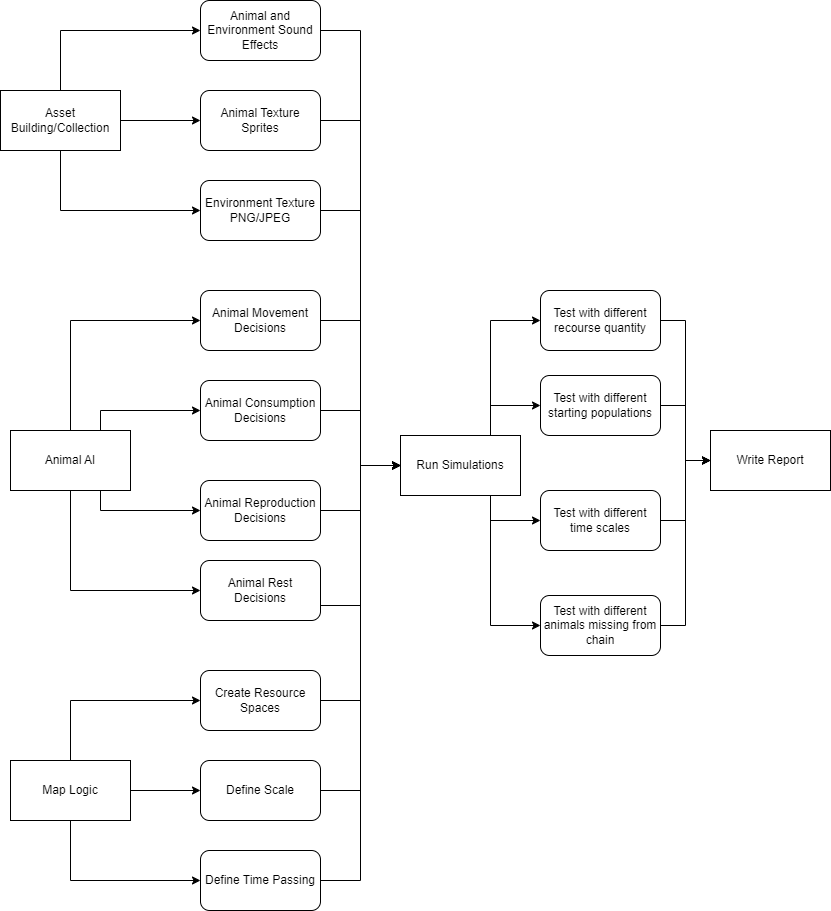

The diagram above was exported from draw.io. Its source (the exported page's mxGraphModel, read from the mxfile embedded in the PNG):
<mxGraphModel dx="1588" dy="840" grid="1" gridSize="10" guides="1" tooltips="1" connect="1" arrows="1" fold="1" page="1" pageScale="1" pageWidth="850" pageHeight="1100" math="0" shadow="0">
  <root>
    <mxCell id="0" />
    <mxCell id="1" parent="0" />
    <mxCell id="gyfEfIMPfk5yciwnNIPk-8" style="edgeStyle=orthogonalEdgeStyle;rounded=0;orthogonalLoop=1;jettySize=auto;html=1;exitX=0.5;exitY=0;exitDx=0;exitDy=0;entryX=0;entryY=0.5;entryDx=0;entryDy=0;" edge="1" parent="1" source="gyfEfIMPfk5yciwnNIPk-1" target="gyfEfIMPfk5yciwnNIPk-4">
      <mxGeometry relative="1" as="geometry" />
    </mxCell>
    <mxCell id="gyfEfIMPfk5yciwnNIPk-9" style="edgeStyle=orthogonalEdgeStyle;rounded=0;orthogonalLoop=1;jettySize=auto;html=1;exitX=1;exitY=0.5;exitDx=0;exitDy=0;entryX=0;entryY=0.5;entryDx=0;entryDy=0;" edge="1" parent="1" source="gyfEfIMPfk5yciwnNIPk-1" target="gyfEfIMPfk5yciwnNIPk-5">
      <mxGeometry relative="1" as="geometry" />
    </mxCell>
    <mxCell id="gyfEfIMPfk5yciwnNIPk-10" style="edgeStyle=orthogonalEdgeStyle;rounded=0;orthogonalLoop=1;jettySize=auto;html=1;exitX=0.5;exitY=1;exitDx=0;exitDy=0;entryX=0;entryY=0.5;entryDx=0;entryDy=0;" edge="1" parent="1" source="gyfEfIMPfk5yciwnNIPk-1" target="gyfEfIMPfk5yciwnNIPk-7">
      <mxGeometry relative="1" as="geometry" />
    </mxCell>
    <mxCell id="gyfEfIMPfk5yciwnNIPk-1" value="Asset Building/Collection&lt;br&gt;" style="rounded=0;whiteSpace=wrap;html=1;" vertex="1" parent="1">
      <mxGeometry x="10" y="120" width="120" height="60" as="geometry" />
    </mxCell>
    <mxCell id="gyfEfIMPfk5yciwnNIPk-52" style="edgeStyle=orthogonalEdgeStyle;rounded=0;orthogonalLoop=1;jettySize=auto;html=1;exitX=1;exitY=0.5;exitDx=0;exitDy=0;entryX=0;entryY=0.5;entryDx=0;entryDy=0;" edge="1" parent="1" source="gyfEfIMPfk5yciwnNIPk-4" target="gyfEfIMPfk5yciwnNIPk-30">
      <mxGeometry relative="1" as="geometry" />
    </mxCell>
    <mxCell id="gyfEfIMPfk5yciwnNIPk-4" value="Animal and Environment Sound Effects" style="rounded=1;whiteSpace=wrap;html=1;" vertex="1" parent="1">
      <mxGeometry x="210" y="30" width="120" height="60" as="geometry" />
    </mxCell>
    <mxCell id="gyfEfIMPfk5yciwnNIPk-51" style="edgeStyle=orthogonalEdgeStyle;rounded=0;orthogonalLoop=1;jettySize=auto;html=1;exitX=1;exitY=0.5;exitDx=0;exitDy=0;entryX=0;entryY=0.5;entryDx=0;entryDy=0;" edge="1" parent="1" source="gyfEfIMPfk5yciwnNIPk-5" target="gyfEfIMPfk5yciwnNIPk-30">
      <mxGeometry relative="1" as="geometry" />
    </mxCell>
    <mxCell id="gyfEfIMPfk5yciwnNIPk-5" value="Animal Texture Sprites" style="rounded=1;whiteSpace=wrap;html=1;" vertex="1" parent="1">
      <mxGeometry x="210" y="120" width="120" height="60" as="geometry" />
    </mxCell>
    <mxCell id="gyfEfIMPfk5yciwnNIPk-42" style="edgeStyle=orthogonalEdgeStyle;rounded=0;orthogonalLoop=1;jettySize=auto;html=1;exitX=1;exitY=0.5;exitDx=0;exitDy=0;entryX=0;entryY=0.5;entryDx=0;entryDy=0;" edge="1" parent="1" source="gyfEfIMPfk5yciwnNIPk-7" target="gyfEfIMPfk5yciwnNIPk-30">
      <mxGeometry relative="1" as="geometry">
        <mxPoint x="480" y="460" as="targetPoint" />
      </mxGeometry>
    </mxCell>
    <mxCell id="gyfEfIMPfk5yciwnNIPk-7" value="Environment Texture PNG/JPEG" style="rounded=1;whiteSpace=wrap;html=1;" vertex="1" parent="1">
      <mxGeometry x="210" y="210" width="120" height="60" as="geometry" />
    </mxCell>
    <mxCell id="gyfEfIMPfk5yciwnNIPk-17" style="edgeStyle=orthogonalEdgeStyle;rounded=0;orthogonalLoop=1;jettySize=auto;html=1;exitX=0.5;exitY=0;exitDx=0;exitDy=0;entryX=0;entryY=0.5;entryDx=0;entryDy=0;" edge="1" parent="1" source="gyfEfIMPfk5yciwnNIPk-11" target="gyfEfIMPfk5yciwnNIPk-12">
      <mxGeometry relative="1" as="geometry" />
    </mxCell>
    <mxCell id="gyfEfIMPfk5yciwnNIPk-18" style="edgeStyle=orthogonalEdgeStyle;rounded=0;orthogonalLoop=1;jettySize=auto;html=1;exitX=0.75;exitY=0;exitDx=0;exitDy=0;entryX=0;entryY=0.5;entryDx=0;entryDy=0;" edge="1" parent="1" source="gyfEfIMPfk5yciwnNIPk-11" target="gyfEfIMPfk5yciwnNIPk-13">
      <mxGeometry relative="1" as="geometry" />
    </mxCell>
    <mxCell id="gyfEfIMPfk5yciwnNIPk-20" style="edgeStyle=orthogonalEdgeStyle;rounded=0;orthogonalLoop=1;jettySize=auto;html=1;exitX=0.75;exitY=1;exitDx=0;exitDy=0;entryX=0;entryY=0.5;entryDx=0;entryDy=0;" edge="1" parent="1" source="gyfEfIMPfk5yciwnNIPk-11" target="gyfEfIMPfk5yciwnNIPk-15">
      <mxGeometry relative="1" as="geometry" />
    </mxCell>
    <mxCell id="gyfEfIMPfk5yciwnNIPk-21" style="edgeStyle=orthogonalEdgeStyle;rounded=0;orthogonalLoop=1;jettySize=auto;html=1;exitX=0.5;exitY=1;exitDx=0;exitDy=0;entryX=0;entryY=0.5;entryDx=0;entryDy=0;" edge="1" parent="1" source="gyfEfIMPfk5yciwnNIPk-11" target="gyfEfIMPfk5yciwnNIPk-16">
      <mxGeometry relative="1" as="geometry" />
    </mxCell>
    <mxCell id="gyfEfIMPfk5yciwnNIPk-11" value="Animal AI" style="rounded=0;whiteSpace=wrap;html=1;" vertex="1" parent="1">
      <mxGeometry x="20" y="460" width="120" height="60" as="geometry" />
    </mxCell>
    <mxCell id="gyfEfIMPfk5yciwnNIPk-43" style="edgeStyle=orthogonalEdgeStyle;rounded=0;orthogonalLoop=1;jettySize=auto;html=1;exitX=1;exitY=0.5;exitDx=0;exitDy=0;entryX=0;entryY=0.5;entryDx=0;entryDy=0;" edge="1" parent="1" source="gyfEfIMPfk5yciwnNIPk-12" target="gyfEfIMPfk5yciwnNIPk-30">
      <mxGeometry relative="1" as="geometry" />
    </mxCell>
    <mxCell id="gyfEfIMPfk5yciwnNIPk-12" value="Animal Movement Decisions" style="rounded=1;whiteSpace=wrap;html=1;" vertex="1" parent="1">
      <mxGeometry x="210" y="320" width="120" height="60" as="geometry" />
    </mxCell>
    <mxCell id="gyfEfIMPfk5yciwnNIPk-44" style="edgeStyle=orthogonalEdgeStyle;rounded=0;orthogonalLoop=1;jettySize=auto;html=1;exitX=1;exitY=0.5;exitDx=0;exitDy=0;entryX=0;entryY=0.5;entryDx=0;entryDy=0;" edge="1" parent="1" source="gyfEfIMPfk5yciwnNIPk-13" target="gyfEfIMPfk5yciwnNIPk-30">
      <mxGeometry relative="1" as="geometry" />
    </mxCell>
    <mxCell id="gyfEfIMPfk5yciwnNIPk-13" value="Animal Consumption Decisions" style="rounded=1;whiteSpace=wrap;html=1;" vertex="1" parent="1">
      <mxGeometry x="210" y="410" width="120" height="60" as="geometry" />
    </mxCell>
    <mxCell id="gyfEfIMPfk5yciwnNIPk-45" style="edgeStyle=orthogonalEdgeStyle;rounded=0;orthogonalLoop=1;jettySize=auto;html=1;exitX=1;exitY=0.5;exitDx=0;exitDy=0;entryX=0;entryY=0.5;entryDx=0;entryDy=0;" edge="1" parent="1" source="gyfEfIMPfk5yciwnNIPk-15" target="gyfEfIMPfk5yciwnNIPk-30">
      <mxGeometry relative="1" as="geometry" />
    </mxCell>
    <mxCell id="gyfEfIMPfk5yciwnNIPk-15" value="Animal Reproduction Decisions" style="rounded=1;whiteSpace=wrap;html=1;" vertex="1" parent="1">
      <mxGeometry x="210" y="510" width="120" height="60" as="geometry" />
    </mxCell>
    <mxCell id="gyfEfIMPfk5yciwnNIPk-46" style="edgeStyle=orthogonalEdgeStyle;rounded=0;orthogonalLoop=1;jettySize=auto;html=1;exitX=1;exitY=0.75;exitDx=0;exitDy=0;entryX=0;entryY=0.5;entryDx=0;entryDy=0;" edge="1" parent="1" source="gyfEfIMPfk5yciwnNIPk-16" target="gyfEfIMPfk5yciwnNIPk-30">
      <mxGeometry relative="1" as="geometry" />
    </mxCell>
    <mxCell id="gyfEfIMPfk5yciwnNIPk-16" value="Animal Rest Decisions" style="rounded=1;whiteSpace=wrap;html=1;" vertex="1" parent="1">
      <mxGeometry x="210" y="590" width="120" height="60" as="geometry" />
    </mxCell>
    <mxCell id="gyfEfIMPfk5yciwnNIPk-25" style="edgeStyle=orthogonalEdgeStyle;rounded=0;orthogonalLoop=1;jettySize=auto;html=1;exitX=0.5;exitY=0;exitDx=0;exitDy=0;entryX=0;entryY=0.5;entryDx=0;entryDy=0;" edge="1" parent="1" source="gyfEfIMPfk5yciwnNIPk-23" target="gyfEfIMPfk5yciwnNIPk-24">
      <mxGeometry relative="1" as="geometry" />
    </mxCell>
    <mxCell id="gyfEfIMPfk5yciwnNIPk-28" style="edgeStyle=orthogonalEdgeStyle;rounded=0;orthogonalLoop=1;jettySize=auto;html=1;exitX=1;exitY=0.5;exitDx=0;exitDy=0;entryX=0;entryY=0.5;entryDx=0;entryDy=0;" edge="1" parent="1" source="gyfEfIMPfk5yciwnNIPk-23" target="gyfEfIMPfk5yciwnNIPk-26">
      <mxGeometry relative="1" as="geometry" />
    </mxCell>
    <mxCell id="gyfEfIMPfk5yciwnNIPk-29" style="edgeStyle=orthogonalEdgeStyle;rounded=0;orthogonalLoop=1;jettySize=auto;html=1;exitX=0.5;exitY=1;exitDx=0;exitDy=0;entryX=0;entryY=0.5;entryDx=0;entryDy=0;" edge="1" parent="1" source="gyfEfIMPfk5yciwnNIPk-23" target="gyfEfIMPfk5yciwnNIPk-27">
      <mxGeometry relative="1" as="geometry" />
    </mxCell>
    <mxCell id="gyfEfIMPfk5yciwnNIPk-23" value="Map Logic" style="rounded=0;whiteSpace=wrap;html=1;" vertex="1" parent="1">
      <mxGeometry x="20" y="790" width="120" height="60" as="geometry" />
    </mxCell>
    <mxCell id="gyfEfIMPfk5yciwnNIPk-47" style="edgeStyle=orthogonalEdgeStyle;rounded=0;orthogonalLoop=1;jettySize=auto;html=1;exitX=1;exitY=0.5;exitDx=0;exitDy=0;entryX=0;entryY=0.5;entryDx=0;entryDy=0;" edge="1" parent="1" source="gyfEfIMPfk5yciwnNIPk-24" target="gyfEfIMPfk5yciwnNIPk-30">
      <mxGeometry relative="1" as="geometry" />
    </mxCell>
    <mxCell id="gyfEfIMPfk5yciwnNIPk-24" value="Create Resource Spaces" style="rounded=1;whiteSpace=wrap;html=1;" vertex="1" parent="1">
      <mxGeometry x="210" y="700" width="120" height="60" as="geometry" />
    </mxCell>
    <mxCell id="gyfEfIMPfk5yciwnNIPk-48" style="edgeStyle=orthogonalEdgeStyle;rounded=0;orthogonalLoop=1;jettySize=auto;html=1;exitX=1;exitY=0.5;exitDx=0;exitDy=0;entryX=0;entryY=0.5;entryDx=0;entryDy=0;" edge="1" parent="1" source="gyfEfIMPfk5yciwnNIPk-26" target="gyfEfIMPfk5yciwnNIPk-30">
      <mxGeometry relative="1" as="geometry" />
    </mxCell>
    <mxCell id="gyfEfIMPfk5yciwnNIPk-26" value="Define Scale" style="rounded=1;whiteSpace=wrap;html=1;" vertex="1" parent="1">
      <mxGeometry x="210" y="790" width="120" height="60" as="geometry" />
    </mxCell>
    <mxCell id="gyfEfIMPfk5yciwnNIPk-49" style="edgeStyle=orthogonalEdgeStyle;rounded=0;orthogonalLoop=1;jettySize=auto;html=1;exitX=1;exitY=0.5;exitDx=0;exitDy=0;entryX=0;entryY=0.5;entryDx=0;entryDy=0;" edge="1" parent="1" source="gyfEfIMPfk5yciwnNIPk-27" target="gyfEfIMPfk5yciwnNIPk-30">
      <mxGeometry relative="1" as="geometry" />
    </mxCell>
    <mxCell id="gyfEfIMPfk5yciwnNIPk-27" value="Define Time Passing" style="rounded=1;whiteSpace=wrap;html=1;" vertex="1" parent="1">
      <mxGeometry x="210" y="880" width="120" height="60" as="geometry" />
    </mxCell>
    <mxCell id="gyfEfIMPfk5yciwnNIPk-35" style="edgeStyle=orthogonalEdgeStyle;rounded=0;orthogonalLoop=1;jettySize=auto;html=1;exitX=0.75;exitY=0;exitDx=0;exitDy=0;entryX=0;entryY=0.5;entryDx=0;entryDy=0;" edge="1" parent="1" source="gyfEfIMPfk5yciwnNIPk-30" target="gyfEfIMPfk5yciwnNIPk-31">
      <mxGeometry relative="1" as="geometry" />
    </mxCell>
    <mxCell id="gyfEfIMPfk5yciwnNIPk-36" style="edgeStyle=orthogonalEdgeStyle;rounded=0;orthogonalLoop=1;jettySize=auto;html=1;exitX=0.75;exitY=0;exitDx=0;exitDy=0;entryX=0;entryY=0.5;entryDx=0;entryDy=0;" edge="1" parent="1" source="gyfEfIMPfk5yciwnNIPk-30" target="gyfEfIMPfk5yciwnNIPk-32">
      <mxGeometry relative="1" as="geometry" />
    </mxCell>
    <mxCell id="gyfEfIMPfk5yciwnNIPk-37" style="edgeStyle=orthogonalEdgeStyle;rounded=0;orthogonalLoop=1;jettySize=auto;html=1;exitX=0.75;exitY=1;exitDx=0;exitDy=0;entryX=0;entryY=0.5;entryDx=0;entryDy=0;" edge="1" parent="1" source="gyfEfIMPfk5yciwnNIPk-30" target="gyfEfIMPfk5yciwnNIPk-33">
      <mxGeometry relative="1" as="geometry" />
    </mxCell>
    <mxCell id="gyfEfIMPfk5yciwnNIPk-38" style="edgeStyle=orthogonalEdgeStyle;rounded=0;orthogonalLoop=1;jettySize=auto;html=1;exitX=0.75;exitY=1;exitDx=0;exitDy=0;entryX=0;entryY=0.5;entryDx=0;entryDy=0;" edge="1" parent="1" source="gyfEfIMPfk5yciwnNIPk-30" target="gyfEfIMPfk5yciwnNIPk-34">
      <mxGeometry relative="1" as="geometry">
        <mxPoint x="599.9999999999998" y="640" as="targetPoint" />
      </mxGeometry>
    </mxCell>
    <mxCell id="gyfEfIMPfk5yciwnNIPk-30" value="Run Simulations" style="rounded=0;whiteSpace=wrap;html=1;" vertex="1" parent="1">
      <mxGeometry x="410" y="465" width="120" height="60" as="geometry" />
    </mxCell>
    <mxCell id="gyfEfIMPfk5yciwnNIPk-54" style="edgeStyle=orthogonalEdgeStyle;rounded=0;orthogonalLoop=1;jettySize=auto;html=1;exitX=1;exitY=0.5;exitDx=0;exitDy=0;entryX=0;entryY=0.5;entryDx=0;entryDy=0;" edge="1" parent="1" source="gyfEfIMPfk5yciwnNIPk-31" target="gyfEfIMPfk5yciwnNIPk-53">
      <mxGeometry relative="1" as="geometry" />
    </mxCell>
    <mxCell id="gyfEfIMPfk5yciwnNIPk-31" value="Test with different recourse quantity" style="rounded=1;whiteSpace=wrap;html=1;" vertex="1" parent="1">
      <mxGeometry x="550" y="320" width="120" height="60" as="geometry" />
    </mxCell>
    <mxCell id="gyfEfIMPfk5yciwnNIPk-55" style="edgeStyle=orthogonalEdgeStyle;rounded=0;orthogonalLoop=1;jettySize=auto;html=1;exitX=1;exitY=0.5;exitDx=0;exitDy=0;entryX=0;entryY=0.5;entryDx=0;entryDy=0;" edge="1" parent="1" source="gyfEfIMPfk5yciwnNIPk-32" target="gyfEfIMPfk5yciwnNIPk-53">
      <mxGeometry relative="1" as="geometry" />
    </mxCell>
    <mxCell id="gyfEfIMPfk5yciwnNIPk-32" value="Test with different starting populations" style="rounded=1;whiteSpace=wrap;html=1;" vertex="1" parent="1">
      <mxGeometry x="550" y="405" width="120" height="60" as="geometry" />
    </mxCell>
    <mxCell id="gyfEfIMPfk5yciwnNIPk-56" style="edgeStyle=orthogonalEdgeStyle;rounded=0;orthogonalLoop=1;jettySize=auto;html=1;exitX=1;exitY=0.5;exitDx=0;exitDy=0;entryX=0;entryY=0.5;entryDx=0;entryDy=0;" edge="1" parent="1" source="gyfEfIMPfk5yciwnNIPk-33" target="gyfEfIMPfk5yciwnNIPk-53">
      <mxGeometry relative="1" as="geometry" />
    </mxCell>
    <mxCell id="gyfEfIMPfk5yciwnNIPk-33" value="Test with different time scales" style="rounded=1;whiteSpace=wrap;html=1;" vertex="1" parent="1">
      <mxGeometry x="550" y="520" width="120" height="60" as="geometry" />
    </mxCell>
    <mxCell id="gyfEfIMPfk5yciwnNIPk-57" style="edgeStyle=orthogonalEdgeStyle;rounded=0;orthogonalLoop=1;jettySize=auto;html=1;exitX=1;exitY=0.5;exitDx=0;exitDy=0;entryX=0;entryY=0.5;entryDx=0;entryDy=0;" edge="1" parent="1" source="gyfEfIMPfk5yciwnNIPk-34" target="gyfEfIMPfk5yciwnNIPk-53">
      <mxGeometry relative="1" as="geometry" />
    </mxCell>
    <mxCell id="gyfEfIMPfk5yciwnNIPk-34" value="Test with different animals missing from chain" style="rounded=1;whiteSpace=wrap;html=1;" vertex="1" parent="1">
      <mxGeometry x="550" y="625" width="120" height="60" as="geometry" />
    </mxCell>
    <mxCell id="gyfEfIMPfk5yciwnNIPk-53" value="Write Report" style="rounded=0;whiteSpace=wrap;html=1;" vertex="1" parent="1">
      <mxGeometry x="720" y="460" width="120" height="60" as="geometry" />
    </mxCell>
  </root>
</mxGraphModel>